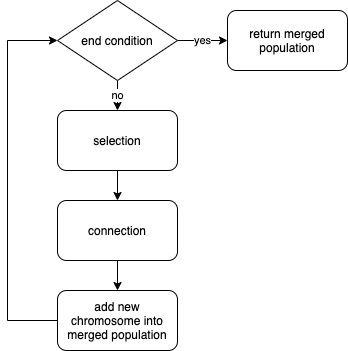

The diagram above was exported from draw.io. Its source (the exported page's mxGraphModel, read from the mxfile embedded in the PNG):
<mxGraphModel dx="946" dy="542" grid="1" gridSize="10" guides="1" tooltips="1" connect="1" arrows="1" fold="1" page="1" pageScale="1" pageWidth="827" pageHeight="1169" math="0" shadow="0">
  <root>
    <mxCell id="0" />
    <mxCell id="1" parent="0" />
    <mxCell id="ikUxavcNg_1xQDIeBiWQ-11" value="" style="edgeStyle=orthogonalEdgeStyle;rounded=0;orthogonalLoop=1;jettySize=auto;html=1;" edge="1" parent="1" source="ikUxavcNg_1xQDIeBiWQ-1" target="ikUxavcNg_1xQDIeBiWQ-10">
      <mxGeometry relative="1" as="geometry" />
    </mxCell>
    <mxCell id="ikUxavcNg_1xQDIeBiWQ-1" value="selection" style="rounded=1;whiteSpace=wrap;html=1;" vertex="1" parent="1">
      <mxGeometry x="320" y="130" width="120" height="60" as="geometry" />
    </mxCell>
    <mxCell id="ikUxavcNg_1xQDIeBiWQ-6" value="no" style="edgeStyle=orthogonalEdgeStyle;rounded=0;orthogonalLoop=1;jettySize=auto;html=1;" edge="1" parent="1" source="ikUxavcNg_1xQDIeBiWQ-4" target="ikUxavcNg_1xQDIeBiWQ-1">
      <mxGeometry relative="1" as="geometry" />
    </mxCell>
    <mxCell id="ikUxavcNg_1xQDIeBiWQ-8" value="yes" style="edgeStyle=orthogonalEdgeStyle;rounded=0;orthogonalLoop=1;jettySize=auto;html=1;" edge="1" parent="1" source="ikUxavcNg_1xQDIeBiWQ-4" target="ikUxavcNg_1xQDIeBiWQ-7">
      <mxGeometry relative="1" as="geometry" />
    </mxCell>
    <mxCell id="ikUxavcNg_1xQDIeBiWQ-4" value="end condition" style="rhombus;whiteSpace=wrap;html=1;" vertex="1" parent="1">
      <mxGeometry x="320" y="20" width="120" height="80" as="geometry" />
    </mxCell>
    <mxCell id="ikUxavcNg_1xQDIeBiWQ-7" value="return merged population" style="rounded=1;whiteSpace=wrap;html=1;" vertex="1" parent="1">
      <mxGeometry x="490" y="30" width="120" height="60" as="geometry" />
    </mxCell>
    <mxCell id="ikUxavcNg_1xQDIeBiWQ-14" value="" style="edgeStyle=orthogonalEdgeStyle;rounded=0;orthogonalLoop=1;jettySize=auto;html=1;" edge="1" parent="1" source="ikUxavcNg_1xQDIeBiWQ-10" target="ikUxavcNg_1xQDIeBiWQ-13">
      <mxGeometry relative="1" as="geometry" />
    </mxCell>
    <mxCell id="ikUxavcNg_1xQDIeBiWQ-10" value="connection" style="rounded=1;whiteSpace=wrap;html=1;" vertex="1" parent="1">
      <mxGeometry x="320" y="220" width="120" height="60" as="geometry" />
    </mxCell>
    <mxCell id="ikUxavcNg_1xQDIeBiWQ-15" style="edgeStyle=orthogonalEdgeStyle;rounded=0;orthogonalLoop=1;jettySize=auto;html=1;entryX=0;entryY=0.5;entryDx=0;entryDy=0;" edge="1" parent="1" source="ikUxavcNg_1xQDIeBiWQ-13" target="ikUxavcNg_1xQDIeBiWQ-4">
      <mxGeometry relative="1" as="geometry">
        <Array as="points">
          <mxPoint x="270" y="340" />
          <mxPoint x="270" y="60" />
        </Array>
      </mxGeometry>
    </mxCell>
    <mxCell id="ikUxavcNg_1xQDIeBiWQ-13" value="add new chromosome into merged population" style="rounded=1;whiteSpace=wrap;html=1;" vertex="1" parent="1">
      <mxGeometry x="320" y="310" width="120" height="60" as="geometry" />
    </mxCell>
  </root>
</mxGraphModel>